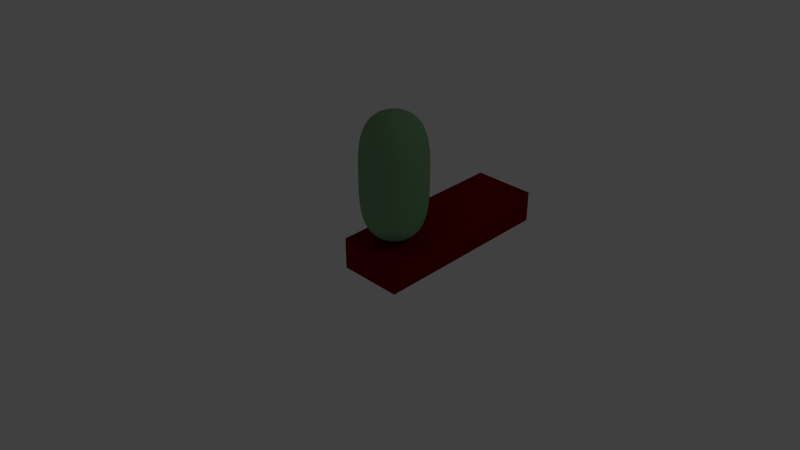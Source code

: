 # Source: bean.blend  (saved by Blender 2.64.0; exported with 4.5.12 LTS)
import bpy
from mathutils import Matrix  # noqa: F401  (used for matrix-valued properties, if any)

bpy.ops.wm.read_factory_settings(use_empty=True)
scene = bpy.context.scene
scene.name = 'Scene'

# ---- collections
col_collection_1 = bpy.data.collections.new('Collection 1'); scene.collection.children.link(col_collection_1)
col_collection_3 = bpy.data.collections.new('Collection 3'); scene.collection.children.link(col_collection_3)

# ---- materials (node trees are filled in below, after node groups)
mat_floor = bpy.data.materials.new('Floor')
mat_floor.alpha_threshold = 0.0
mat_floor.use_transparent_shadow = False
mat_floor.diffuse_color = (0.2, 0.0, 0.0, 1.0)
mat_floor.roughness = 0.5
mat_floor.specular_intensity = 0.0
mat_floor.line_color = (0.0, 0.0, 0.0, 1.0)
mat_bean = bpy.data.materials.new('Bean')
mat_bean.alpha_threshold = 0.0
mat_bean.use_transparent_shadow = False
mat_bean.diffuse_color = (0.2, 0.4, 0.2, 1.0)
mat_bean.roughness = 0.5
mat_bean.specular_intensity = 0.0
mat_bean.line_color = (0.0, 0.0, 0.0, 1.0)

# ---- material node trees

# ---- world
world_world = bpy.data.worlds.new('World'); scene.world = world_world
world_world.color = (0.05088, 0.05088, 0.05088)
world_world.use_sun_shadow = False
world_world.sun_shadow_jitter_overblur = 0.0
world_world.cycles.sampling_method = 'MANUAL'
world_world.cycles.sample_map_resolution = 256

# ---- cameras
cam_camera = bpy.data.cameras.new('Camera')
cam_camera.clip_end = 100.0
cam_camera.lens = 35.0
cam_camera.sensor_width = 32.0
cam_camera.sensor_height = 18.0
cam_camera.ortho_scale = 7.314
cam_camera.dof.focus_distance = 0.0
cam_camera.dof.aperture_fstop = 128.0

# ---- lights
light_light = bpy.data.lights.new('Light', 'POINT')
light_light.transmission_factor = 0.0
light_light.energy = 100.0
light_light.shadow_buffer_clip_start = 0.5
light_light.shadow_soft_size = 1.0
light_light.shadow_maximum_resolution = 0.006
light_light.use_absolute_resolution = True
light_light.cycles.use_multiple_importance_sampling = False

# ---- meshes
me_floor_002 = bpy.data.meshes.new('Floor.002')
me_floor_002.from_pydata([(-1.0, -1.0, -1.0), (-1.0, 1.0, -1.0), (1.0, 1.0, -1.0), (1.0, -1.0, -1.0), (-1.0, -1.0, 0.0), (-1.0, 1.0, 0.0), (1.0, 1.0, 0.0), (1.0, -1.0, 0.0)], [], [(4, 5, 1, 0), (5, 6, 2, 1), (6, 7, 3, 2), (7, 4, 0, 3), (0, 1, 2, 3), (7, 6, 5, 4)])
me_floor_002.materials.append(mat_floor)
me_floor_002.use_remesh_preserve_volume = False
me_floor_002.use_remesh_preserve_attributes = False
me_floor_002.use_mirror_vertex_groups = False
me_floor_002.update()
me_floor_001 = bpy.data.meshes.new('Floor.001')
me_floor_001.from_pydata([(-1.0, -1.0, -1.0), (-1.0, 1.0, -1.0), (1.0, 1.0, -1.0), (1.0, -1.0, -1.0), (-1.0, -1.0, 0.0), (-1.0, 1.0, 0.0), (1.0, 1.0, 0.0), (1.0, -1.0, 0.0)], [], [(4, 5, 1, 0), (5, 6, 2, 1), (6, 7, 3, 2), (7, 4, 0, 3), (0, 1, 2, 3), (7, 6, 5, 4)])
me_floor_001.materials.append(mat_floor)
me_floor_001.use_remesh_preserve_volume = False
me_floor_001.use_remesh_preserve_attributes = False
me_floor_001.use_mirror_vertex_groups = False
me_floor_001.update()
me_floor = bpy.data.meshes.new('Floor')
me_floor.from_pydata([(-1.0, -1.0, -1.0), (-1.0, 1.0, -1.0), (1.0, 1.0, -1.0), (1.0, -1.0, -1.0), (-1.0, -1.0, 0.0), (-1.0, 1.0, 0.0), (1.0, 1.0, 0.0), (1.0, -1.0, 0.0)], [], [(4, 5, 1, 0), (5, 6, 2, 1), (6, 7, 3, 2), (7, 4, 0, 3), (0, 1, 2, 3), (7, 6, 5, 4)])
me_floor.materials.append(mat_floor)
me_floor.use_remesh_preserve_volume = False
me_floor.use_remesh_preserve_attributes = False
me_floor.use_mirror_vertex_groups = False
me_floor.update()
me_been = bpy.data.meshes.new('Been')
me_been.from_pydata([(5.027e-08, 1.2e-07, 0.00882), (0.3717, 3.712e-08, 0.07139), (-1.957e-08, -0.3717, 0.07139), (-0.3717, 1.734e-07, 0.07139), (1.098e-07, 0.3717, 0.07139), (0.346, 0.346, 0.1303), (0.346, -0.346, 0.1303), (-0.346, -0.346, 0.1303), (-0.346, 0.346, 0.1303), (-0.9625, 1.694e-07, 3.02), (-0.8686, 1.319e-07, 3.432), (-0.8981, 0.3846, 3.014), (-0.9938, 1.813e-07, 2.53), (-0.8981, -0.3846, 3.014), (-0.8097, -0.346, 3.406), (-0.8097, 0.346, 3.406), (-0.9275, 0.3975, 2.53), (-0.9275, -0.3975, 2.53), (0.9625, -2.847e-07, 0.9796), (0.8981, 0.3846, 0.986), (0.9937, -3.943e-07, 1.47), (0.8981, -0.3846, 0.986), (0.8686, -1.761e-07, 0.5683), (0.8097, 0.346, 0.594), (0.9275, 0.3975, 1.47), (0.9275, -0.3975, 1.47), (0.8097, -0.346, 0.594), (-2.841e-07, -0.9625, 0.9796), (0.3846, -0.8981, 0.986), (-3.621e-07, -0.9937, 1.47), (-0.3846, -0.8981, 0.986), (-1.933e-07, -0.8686, 0.5683), (0.346, -0.8097, 0.594), (0.3975, -0.9275, 1.47), (-0.3975, -0.9275, 1.47), (-0.346, -0.8097, 0.594), (-0.9625, 2.153e-07, 0.9796), (-0.8981, -0.3846, 0.986), (-0.9938, 1.97e-07, 1.47), (-0.8981, 0.3846, 0.986), (-0.8686, 2.207e-07, 0.5683), (-0.8097, -0.346, 0.594), (-0.9275, -0.3975, 1.47), (-0.9275, 0.3975, 1.47), (-0.8097, 0.346, 0.594), (2.285e-07, 0.9625, 0.9796), (0.3846, 0.8981, 0.986), (1.927e-07, 0.8686, 0.5683), (-0.3846, 0.8981, 0.986), (2.499e-07, 0.9937, 1.47), (0.3975, 0.9275, 1.47), (0.346, 0.8097, 0.594), (-0.346, 0.8097, 0.594), (-0.3975, 0.9275, 1.47), (-1.242e-07, -1.833e-07, 3.991), (1.794e-08, 0.3717, 3.929), (-0.3717, -4.975e-08, 3.929), (-2.713e-07, -0.3717, 3.929), (0.3717, -3.232e-07, 3.929), (0.346, 0.346, 3.87), (-0.346, 0.346, 3.87), (-0.346, -0.346, 3.87), (0.346, -0.346, 3.87), (2.45e-07, 0.9625, 3.02), (2.539e-07, 0.9937, 2.53), (-0.3846, 0.8981, 3.014), (2.154e-07, 0.8686, 3.432), (0.3846, 0.8981, 3.014), (0.3975, 0.9275, 2.53), (-0.3975, 0.9275, 2.53), (-0.346, 0.8097, 3.406), (0.346, 0.8097, 3.406), (-4.994e-07, -0.9625, 3.02), (-4.648e-07, -0.8686, 3.432), (-0.3846, -0.8981, 3.014), (-4.845e-07, -0.9938, 2.53), (0.3846, -0.8981, 3.014), (0.346, -0.8097, 3.406), (-0.346, -0.8097, 3.406), (-0.3975, -0.9275, 2.53), (0.3975, -0.9275, 2.53), (0.9625, -5.394e-07, 3.02), (0.8686, -5.167e-07, 3.432), (0.8981, -0.3846, 3.014), (0.9937, -5.246e-07, 2.53), (0.8981, 0.3846, 3.014), (0.8097, 0.346, 3.406), (0.8097, -0.346, 3.406), (0.9275, -0.3975, 2.53), (0.9275, 0.3975, 2.53), (0.6349, 0.3202, 0.3051), (0.6818, -6.357e-08, 0.2582), (0.6349, -0.3202, 0.3051), (0.3202, 0.6349, 0.3051), (1.571e-07, 0.6818, 0.2582), (-0.3202, 0.6349, 0.3051), (0.6349, 0.6349, 0.6198), (0.7053, 0.7053, 0.9924), (0.7288, 0.7287, 1.47), (0.3202, -0.6349, 0.3051), (-1.025e-07, -0.6818, 0.2582), (-0.3202, -0.6349, 0.3051), (0.6349, -0.6349, 0.6198), (0.7053, -0.7053, 0.9924), (0.7287, -0.7288, 1.47), (-0.6349, -0.3202, 0.3051), (-0.6818, 2.069e-07, 0.2582), (-0.6349, 0.3202, 0.3051), (-0.6349, -0.6349, 0.6198), (-0.7053, -0.7053, 0.9924), (-0.7288, -0.7287, 1.47), (-0.6349, 0.6349, 0.6198), (-0.7053, 0.7053, 0.9924), (-0.7287, 0.7288, 1.47), (0.9275, 0.3975, 2.0), (0.9937, -4.792e-07, 2.0), (0.9275, -0.3975, 2.0), (0.3975, 0.9275, 2.0), (2.539e-07, 0.9937, 2.0), (-0.3975, 0.9275, 2.0), (0.3975, -0.9275, 2.0), (-4.352e-07, -0.9938, 2.0), (-0.3975, -0.9275, 2.0), (-0.9275, -0.3975, 2.0), (-0.9938, 1.832e-07, 2.0), (-0.9275, 0.3975, 2.0), (0.6349, 0.3202, 3.695), (0.6818, -4.436e-07, 3.742), (0.6349, -0.3202, 3.695), (0.3202, 0.6349, 3.695), (1.404e-07, 0.6818, 3.742), (-0.3202, 0.6349, 3.695), (0.3202, -0.6349, 3.695), (-3.937e-07, -0.6818, 3.742), (-0.3202, -0.6349, 3.695), (-0.6349, -0.3202, 3.695), (-0.6818, 6.279e-08, 3.742), (-0.6349, 0.3202, 3.695), (-0.6349, 0.6349, 3.38), (-0.7053, 0.7053, 3.008), (-0.7287, 0.7287, 2.53), (-0.7288, -0.7287, 2.53), (-0.7053, -0.7053, 3.008), (-0.6349, -0.6349, 3.38), (0.6349, 0.6349, 3.38), (0.7053, 0.7053, 3.008), (0.7288, 0.7287, 2.53), (0.7287, -0.7288, 2.53), (0.7053, -0.7053, 3.008), (0.6349, -0.6349, 3.38), (0.5398, 0.5398, 0.4002), (0.5398, -0.5398, 0.4002), (-0.5398, -0.5398, 0.4002), (-0.5398, 0.5398, 0.4002), (0.7288, 0.7287, 2.0), (0.7287, -0.7288, 2.0), (-0.7288, -0.7287, 2.0), (-0.7287, 0.7287, 2.0), (0.5398, 0.5398, 3.6), (0.5398, -0.5398, 3.6), (-0.5398, -0.5398, 3.6), (-0.5398, 0.5398, 3.6)], [], [(0, 4, 5, 1), (1, 5, 90, 91), (4, 94, 93, 5), (5, 93, 150, 90), (0, 1, 6, 2), (2, 6, 99, 100), (1, 91, 92, 6), (6, 92, 151, 99), (0, 2, 7, 3), (3, 7, 105, 106), (2, 100, 101, 7), (7, 101, 152, 105), (0, 3, 8, 4), (4, 8, 95, 94), (3, 106, 107, 8), (8, 107, 153, 95), (9, 13, 14, 10), (10, 14, 135, 136), (13, 142, 143, 14), (14, 143, 160, 135), (9, 10, 15, 11), (11, 15, 138, 139), (10, 136, 137, 15), (15, 137, 161, 138), (9, 11, 16, 12), (12, 16, 125, 124), (11, 139, 140, 16), (16, 140, 157, 125), (9, 12, 17, 13), (13, 17, 141, 142), (12, 124, 123, 17), (17, 123, 156, 141), (18, 22, 23, 19), (19, 23, 96, 97), (22, 91, 90, 23), (23, 90, 150, 96), (18, 19, 24, 20), (20, 24, 114, 115), (19, 97, 98, 24), (24, 98, 154, 114), (18, 20, 25, 21), (21, 25, 104, 103), (20, 115, 116, 25), (25, 116, 155, 104), (18, 21, 26, 22), (22, 26, 92, 91), (21, 103, 102, 26), (26, 102, 151, 92), (27, 31, 32, 28), (28, 32, 102, 103), (31, 100, 99, 32), (32, 99, 151, 102), (27, 28, 33, 29), (29, 33, 120, 121), (28, 103, 104, 33), (33, 104, 155, 120), (27, 29, 34, 30), (30, 34, 110, 109), (29, 121, 122, 34), (34, 122, 156, 110), (27, 30, 35, 31), (31, 35, 101, 100), (30, 109, 108, 35), (35, 108, 152, 101), (36, 40, 41, 37), (37, 41, 108, 109), (40, 106, 105, 41), (41, 105, 152, 108), (36, 37, 42, 38), (38, 42, 123, 124), (37, 109, 110, 42), (42, 110, 156, 123), (36, 38, 43, 39), (39, 43, 113, 112), (38, 124, 125, 43), (43, 125, 157, 113), (36, 39, 44, 40), (40, 44, 107, 106), (39, 112, 111, 44), (44, 111, 153, 107), (45, 49, 50, 46), (46, 50, 98, 97), (49, 118, 117, 50), (50, 117, 154, 98), (45, 46, 51, 47), (47, 51, 93, 94), (46, 97, 96, 51), (51, 96, 150, 93), (45, 47, 52, 48), (48, 52, 111, 112), (47, 94, 95, 52), (52, 95, 153, 111), (45, 48, 53, 49), (49, 53, 119, 118), (48, 112, 113, 53), (53, 113, 157, 119), (54, 58, 59, 55), (55, 59, 129, 130), (58, 127, 126, 59), (59, 126, 158, 129), (54, 55, 60, 56), (56, 60, 137, 136), (55, 130, 131, 60), (60, 131, 161, 137), (54, 56, 61, 57), (57, 61, 134, 133), (56, 136, 135, 61), (61, 135, 160, 134), (54, 57, 62, 58), (58, 62, 128, 127), (57, 133, 132, 62), (62, 132, 159, 128), (63, 67, 68, 64), (64, 68, 117, 118), (67, 145, 146, 68), (68, 146, 154, 117), (63, 64, 69, 65), (65, 69, 140, 139), (64, 118, 119, 69), (69, 119, 157, 140), (63, 65, 70, 66), (66, 70, 131, 130), (65, 139, 138, 70), (70, 138, 161, 131), (63, 66, 71, 67), (67, 71, 144, 145), (66, 130, 129, 71), (71, 129, 158, 144), (72, 76, 77, 73), (73, 77, 132, 133), (76, 148, 149, 77), (77, 149, 159, 132), (72, 73, 78, 74), (74, 78, 143, 142), (73, 133, 134, 78), (78, 134, 160, 143), (72, 74, 79, 75), (75, 79, 122, 121), (74, 142, 141, 79), (79, 141, 156, 122), (72, 75, 80, 76), (76, 80, 147, 148), (75, 121, 120, 80), (80, 120, 155, 147), (81, 85, 86, 82), (82, 86, 126, 127), (85, 145, 144, 86), (86, 144, 158, 126), (81, 82, 87, 83), (83, 87, 149, 148), (82, 127, 128, 87), (87, 128, 159, 149), (81, 83, 88, 84), (84, 88, 116, 115), (83, 148, 147, 88), (88, 147, 155, 116), (81, 84, 89, 85), (85, 89, 146, 145), (84, 115, 114, 89), (89, 114, 154, 146)])
me_been.polygons.foreach_set('use_smooth', [True] * 160)
me_been.materials.append(mat_bean)
me_been.use_remesh_preserve_volume = False
me_been.use_remesh_preserve_attributes = False
me_been.use_mirror_vertex_groups = False
me_been.update()
me_bean_shell = bpy.data.meshes.new('Bean Shell')
me_bean_shell.from_pydata([(-1.0, -1.0, 0.0), (-1.0, 1.0, 0.0), (1.0, 1.0, 0.0), (1.0, -1.0, 0.0), (-1.0, -1.0, 4.0), (-1.0, 1.0, 4.0), (1.0, 1.0, 4.0), (1.0, -1.0, 4.0)], [], [(4, 5, 1, 0), (5, 6, 2, 1), (6, 7, 3, 2), (7, 4, 0, 3), (0, 1, 2, 3), (7, 6, 5, 4)])
me_bean_shell.use_remesh_preserve_volume = False
me_bean_shell.use_remesh_preserve_attributes = False
me_bean_shell.use_mirror_vertex_groups = False
me_bean_shell.update()
arm_armature = bpy.data.armatures.new('Armature')  # bones are not reproduced

# ---- objects
ob_floor_002 = bpy.data.objects.new('Floor.002', me_floor_002)
ob_floor_001 = bpy.data.objects.new('Floor.001', me_floor_001)
ob_floor = bpy.data.objects.new('Floor', me_floor)
ob_light = bpy.data.objects.new('Light', light_light)
ob_bean_control = bpy.data.objects.new('Bean Control', arm_armature)
ob_been = bpy.data.objects.new('Been', me_been)
ob_camera = bpy.data.objects.new('Camera', cam_camera)
ob_bean_shell = bpy.data.objects.new('Bean Shell', me_bean_shell)

# ---- transforms, parenting, visibility, modifiers, constraints
ob_floor_002.location = (0.0, 4.0, 0.0)
ob_floor_002.lineart.crease_threshold = 0.0
ob_floor_001.location = (0.0, 2.0, 0.0)
ob_floor_001.lineart.crease_threshold = 0.0
ob_floor.location = (0.0, 0.0, 0.0)
ob_floor.lineart.crease_threshold = 0.0
ob_light.location = (8.0, 4.0, 10.0)
ob_light.lineart.crease_threshold = 0.0
ob_bean_control.location = (0.0, 0.0, 0.0)
ob_bean_control.show_in_front = True
ob_bean_control.lineart.crease_threshold = 0.0
ob_been.parent = ob_bean_control
ob_been.location = (0.0, 0.0, 0.0)
ob_been.lock_rotations_4d = False
ob_been.empty_display_type = 'ARROWS'
ob_been.lineart.crease_threshold = 0.0
_vg = ob_been.vertex_groups.new(name='Bottom')
for _i, _w in zip([0, 1, 2, 3, 4, 5, 6, 7, 8, 9, 10, 11, 12, 13, 14, 15, 16, 17, 18, 19, 20, 21, 22, 23, 24, 25, 26, 27, 28, 29, 30, 31, 32, 33, 34, 35, 36, 37, 38, 39, 40, 41, 42, 43, 44, 45, 46, 47, 48, 49, 50, 51, 52, 53, 63, 64, 65, 66, 67, 68, 69, 70, 71, 72, 73, 74, 75, 76, 77, 78, 79, 80, 81, 82, 83, 84, 85, 86, 87, 88, 89, 90, 91, 92, 93, 94, 95, 96, 97, 98, 99, 100, 101, 102, 103, 104, 105, 106, 107, 108, 109, 110, 111, 112, 113, 114, 115, 116, 117, 118, 119, 120, 121, 122, 123, 124, 125, 138, 139, 140, 141, 142, 143, 144, 145, 146, 147, 148, 149, 150, 151, 152, 153, 154, 155, 156, 157], [1.0, 1.327, 1.327, 1.327, 1.327, 1.297, 1.297, 1.297, 1.297, 0.0784, 0.01974, 0.08059, 0.1959, 0.08059, 0.02418, 0.02418, 0.1973, 0.1973, 1.062, 1.056, 0.8886, 1.056, 1.17, 1.155, 0.8868, 0.8868, 1.155, 1.062, 1.056, 0.8886, 1.056, 1.17, 1.155, 0.8868, 0.8868, 1.155, 1.062, 1.056, 0.8886, 1.056, 1.17, 1.155, 0.8868, 0.8868, 1.155, 1.062, 1.056, 1.17, 1.056, 0.8886, 0.8868, 1.155, 1.155, 0.8868, 0.0784, 0.1959, 0.08059, 0.01974, 0.08059, 0.1973, 0.1973, 0.02418, 0.02418, 0.0784, 0.01974, 0.08059, 0.1959, 0.08059, 0.02418, 0.02418, 0.1973, 0.1973, 0.0784, 0.01974, 0.08059, 0.1959, 0.08059, 0.02418, 0.02418, 0.1973, 0.1973, 1.229, 1.259, 1.229, 1.229, 1.259, 1.229, 1.141, 1.05, 0.885, 1.229, 1.259, 1.229, 1.141, 1.05, 0.885, 1.229, 1.259, 1.229, 1.141, 1.05, 0.885, 1.141, 1.05, 0.885, 0.5243, 0.5241, 0.5243, 0.5243, 0.5241, 0.5243, 0.5243, 0.5241, 0.5243, 0.5243, 0.5241, 0.5243, 0.02959, 0.08305, 0.199, 0.199, 0.08305, 0.02959, 0.02959, 0.08305, 0.199, 0.199, 0.08305, 0.02959, 1.196, 1.196, 1.196, 1.196, 0.5245, 0.5245, 0.5245, 0.5245]): _vg.add([_i], _w, 'REPLACE')
_vg = ob_been.vertex_groups.new(name='Top')
for _i, _w in zip([9, 10, 11, 12, 13, 14, 15, 16, 17, 18, 19, 20, 21, 22, 23, 24, 25, 26, 27, 28, 29, 30, 31, 32, 33, 34, 35, 36, 37, 38, 39, 40, 41, 42, 43, 44, 45, 46, 47, 48, 49, 50, 51, 52, 53, 54, 55, 56, 57, 58, 59, 60, 61, 62, 63, 64, 65, 66, 67, 68, 69, 70, 71, 72, 73, 74, 75, 76, 77, 78, 79, 80, 81, 82, 83, 84, 85, 86, 87, 88, 89, 96, 97, 98, 102, 103, 104, 108, 109, 110, 111, 112, 113, 114, 115, 116, 117, 118, 119, 120, 121, 122, 123, 124, 125, 126, 127, 128, 129, 130, 131, 132, 133, 134, 135, 136, 137, 138, 139, 140, 141, 142, 143, 144, 145, 146, 147, 148, 149, 154, 155, 156, 157, 158, 159, 160, 161], [1.068, 1.178, 1.06, 0.8918, 1.064, 1.166, 1.159, 0.889, 0.8913, 0.07865, 0.08078, 0.1964, 0.08091, 0.01998, 0.02438, 0.1977, 0.198, 0.0245, 0.07884, 0.08102, 0.1969, 0.08102, 0.02014, 0.02459, 0.1983, 0.1983, 0.02459, 0.07865, 0.08091, 0.1964, 0.08078, 0.01998, 0.0245, 0.198, 0.1977, 0.02438, 0.07851, 0.08071, 0.01986, 0.08071, 0.1961, 0.1976, 0.02431, 0.02431, 0.1976, 1.0, 1.329, 1.336, 1.374, 1.336, 1.301, 1.301, 1.323, 1.323, 1.064, 0.8896, 1.058, 1.172, 1.058, 0.8879, 0.8879, 1.157, 1.157, 1.076, 1.193, 1.069, 0.8958, 1.069, 1.174, 1.174, 0.8935, 0.8935, 1.068, 1.178, 1.064, 0.8918, 1.06, 1.159, 1.166, 0.8913, 0.889, 0.02975, 0.08319, 0.1992, 0.02998, 0.08344, 0.1998, 0.02998, 0.08344, 0.1998, 0.02975, 0.0832, 0.1992, 0.525, 0.5252, 0.5258, 0.5247, 0.5245, 0.5247, 0.5264, 0.5264, 0.5264, 0.5258, 0.5252, 0.525, 1.235, 1.268, 1.245, 1.232, 1.261, 1.232, 1.255, 1.293, 1.255, 1.245, 1.268, 1.235, 1.144, 1.053, 0.8865, 0.8907, 1.061, 1.156, 1.144, 1.053, 0.8865, 0.8907, 1.061, 1.156, 0.525, 0.5263, 0.5263, 0.525, 1.199, 1.214, 1.214, 1.199]): _vg.add([_i], _w, 'REPLACE')
_m = ob_been.modifiers.new('Armature', 'ARMATURE')
_m.object = ob_bean_control
_m.use_bone_envelopes = True
_m.use_deform_preserve_volume = True
_m = ob_been.modifiers.new('Subsurf', 'SUBSURF')
_m.uv_smooth = 'PRESERVE_CORNERS'
_m.quality = 1
_m.levels = 0
_m.render_levels = 1
_m.show_only_control_edges = False
ob_camera.location = (15.46, -15.23, 12.98)
ob_camera.rotation_euler = (1.047, 0.0, 0.7854)
ob_camera.lock_rotations_4d = False
ob_camera.empty_display_type = 'ARROWS'
ob_camera.color = (0.0, 0.0, 0.0, 0.0)
ob_camera.display_type = 'WIRE'
ob_camera.lineart.crease_threshold = 0.0
ob_bean_shell.parent = ob_bean_control
ob_bean_shell.location = (0.0, 0.0, 0.0)
ob_bean_shell.hide_render = True
ob_bean_shell.display_type = 'BOUNDS'
ob_bean_shell.lineart.crease_threshold = 0.0

# ---- collection membership
col_collection_1.objects.link(ob_floor_002)
col_collection_1.objects.link(ob_floor_001)
col_collection_1.objects.link(ob_floor)
col_collection_1.objects.link(ob_light)
col_collection_1.objects.link(ob_bean_control)
col_collection_1.objects.link(ob_been)
col_collection_1.objects.link(ob_camera)
col_collection_3.objects.link(ob_bean_shell)

# ---- scene / render settings (as saved in the file)
scene.camera = ob_camera
scene.frame_start = 0; scene.frame_end = 1000; scene.frame_set(36)
scene.render.engine = 'BLENDER_EEVEE_NEXT'
scene.render.image_settings.color_mode = 'RGB'
scene.render.image_settings.compression = 90
scene.render.resolution_percentage = 25
scene.render.fps = 25
scene.render.dither_intensity = 0.0
scene.render.bake_margin = 2
scene.render.bake_bias = 0.0
scene.cycles.use_denoising = False
scene.cycles.samples = 10
scene.cycles.sampling_pattern = 'TABULATED_SOBOL'
scene.cycles.light_sampling_threshold = 0.0
scene.cycles.use_adaptive_sampling = False
scene.cycles.use_light_tree = False
scene.cycles.blur_glossy = 0.0
scene.cycles.volume_bounces = 1
scene.cycles.pixel_filter_type = 'GAUSSIAN'
scene.cycles.sample_clamp_indirect = 0.0
scene.view_settings.view_transform = 'Standard'
bpy.context.view_layer.update()

